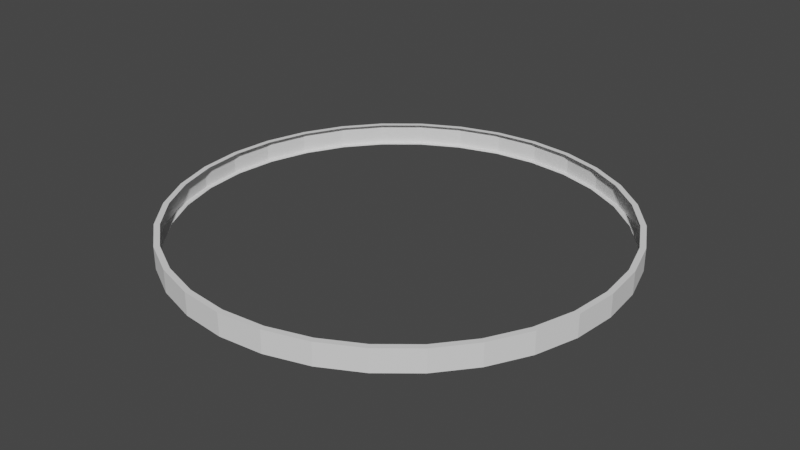 # Source: Ring.blend  (saved by Blender 2.82.7; exported with 4.5.12 LTS)
import bpy
from mathutils import Matrix  # noqa: F401  (used for matrix-valued properties, if any)

bpy.ops.wm.read_factory_settings(use_empty=True)
scene = bpy.context.scene
scene.name = 'Scene'

# ---- collections
col_collection = bpy.data.collections.new('Collection'); scene.collection.children.link(col_collection)

# ---- world
world_world = bpy.data.worlds.new('World'); scene.world = world_world
world_world.use_nodes = True; world_world.node_tree.nodes.clear()
_N = world_world.node_tree.nodes; _L = world_world.node_tree.links
n0 = _N.new('ShaderNodeOutputWorld'); n0.name = 'World Output'; n0.location = (300, 300)
n1 = _N.new('ShaderNodeBackground'); n1.name = 'Background'; n1.location = (10, 300)
n1.inputs[0].default_value = (0.05088, 0.05088, 0.05088, 1.0)
_L.new(n1.outputs[0], n0.inputs[0])
n0.is_active_output = True
world_world.color = (0.05088, 0.05088, 0.05088)
world_world.use_sun_shadow = False
world_world.sun_shadow_jitter_overblur = 0.0

# ---- meshes
me_cylinder_001 = bpy.data.meshes.new('Cylinder.001')
me_cylinder_001.from_pydata([(0.0, 0.9, -1.0), (0.0, 0.9, 1.0), (0.1756, 0.8827, -1.0), (0.3444, 0.8315, -1.0), (0.3444, 0.8315, 1.0), (0.5, 0.7483, -1.0), (0.6364, 0.6364, -1.0), (0.6364, 0.6364, 1.0), (0.7483, 0.5, -1.0), (0.7483, 0.5, 1.0), (0.8315, 0.3444, 1.0), (0.8827, 0.1756, -1.0), (0.9, 6.795e-08, -1.0), (0.9, 6.795e-08, 1.0), (0.7483, -0.5, 1.0), (0.6364, -0.6364, -1.0), (0.3444, -0.8315, 1.0), (0.1756, -0.8827, -1.0), (-2.933e-07, -0.9, 1.0), (-0.1756, -0.8827, -1.0), (-0.3444, -0.8315, 1.0), (-0.5, -0.7483, -1.0), (-0.7483, -0.5, -1.0), (-0.8315, -0.3444, 1.0), (-0.8827, -0.1756, -1.0), (-0.9, 8.69e-07, -1.0), (-0.7483, 0.5, -1.0), (-0.5, 0.7483, 1.0), (-0.3444, 0.8315, -1.0), (-0.3444, 0.8315, 1.0), (-0.1756, 0.8827, -1.0), (-0.1756, 0.8827, 1.0), (0.0, 1.0, -1.0), (0.0, 1.0, 1.0), (0.1951, 0.9808, -1.0), (0.1951, 0.9808, 1.0), (0.3827, 0.9239, -1.0), (0.3827, 0.9239, 1.0), (0.5556, 0.8315, -1.0), (0.5556, 0.8315, 1.0), (0.7071, 0.7071, -1.0), (0.7071, 0.7071, 1.0), (0.8315, 0.5556, -1.0), (0.8315, 0.5556, 1.0), (0.9239, 0.3827, -1.0), (0.9239, 0.3827, 1.0), (0.9808, 0.1951, -1.0), (0.9808, 0.1951, 1.0), (1.0, 7.55e-08, -1.0), (1.0, 7.55e-08, 1.0), (0.9808, -0.1951, -1.0), (0.9808, -0.1951, 1.0), (0.9239, -0.3827, -1.0), (0.9239, -0.3827, 1.0), (0.8315, -0.5556, -1.0), (0.8315, -0.5556, 1.0), (0.7071, -0.7071, -1.0), (0.7071, -0.7071, 1.0), (0.5556, -0.8315, -1.0), (0.5556, -0.8315, 1.0), (0.3827, -0.9239, -1.0), (0.3827, -0.9239, 1.0), (0.1951, -0.9808, -1.0), (0.1951, -0.9808, 1.0), (-3.258e-07, -1.0, -1.0), (-3.258e-07, -1.0, 1.0), (-0.1951, -0.9808, -1.0), (-0.1951, -0.9808, 1.0), (-0.3827, -0.9239, -1.0), (-0.3827, -0.9239, 1.0), (-0.5556, -0.8315, -1.0), (-0.5556, -0.8315, 1.0), (-0.7071, -0.7071, -1.0), (-0.7071, -0.7071, 1.0), (-0.8315, -0.5556, -1.0), (-0.8315, -0.5556, 1.0), (-0.9239, -0.3827, -1.0), (-0.9239, -0.3827, 1.0), (-0.9808, -0.1951, -1.0), (-0.9808, -0.1951, 1.0), (-1.0, 9.656e-07, -1.0), (-1.0, 9.656e-07, 1.0), (-0.9808, 0.1951, -1.0), (-0.9808, 0.1951, 1.0), (-0.9239, 0.3827, -1.0), (-0.9239, 0.3827, 1.0), (-0.8315, 0.5556, -1.0), (-0.8315, 0.5556, 1.0), (-0.7071, 0.7071, -1.0), (-0.7071, 0.7071, 1.0), (-0.5556, 0.8315, -1.0), (-0.5556, 0.8315, 1.0), (-0.3827, 0.9239, -1.0), (-0.3827, 0.9239, 1.0), (-0.1951, 0.9808, -1.0), (-0.1951, 0.9808, 1.0), (-0.7789, 0.4427, 1.0), (-0.8638, 0.2378, 1.0), (0.2196, 0.8563, 1.0), (0.8638, -0.2378, 1.0), (0.8936, 0.06466, -1.0), (0.8504, 0.2822, -1.0), (-0.8504, -0.2822, -1.0), (-0.8936, -0.06466, -1.0), (-0.4557, 0.7571, 1.0), (-0.01107, 0.7608, 1.0), (0.7789, -0.4427, 1.0), (0.8315, 0.08178, 1.0), (0.8596, -0.05936, 1.0), (-0.4502, -0.7608, 1.0), (-0.8315, 0.1596, 1.0), (0.7108, -0.5251, 1.0), (0.2131, -0.8576, 1.0), (0.5301, -0.5458, 1.0), (0.7608, 0.01107, 1.0), (-0.3444, 0.8315, -1.0), (-0.7608, 0.4502, 1.0), (-0.4604, -0.7363, 1.0), (-0.3763, 0.7996, -1.0), (-0.4282, 0.7477, -1.0), (-0.2932, 0.834, -1.0), (-0.53, 0.6459, -1.0), (-0.3079, 0.812, -1.0), (-0.8827, -0.0483, -1.0), (-0.3292, 0.7801, -1.0), (0.8467, -0.005644, -1.0), (-0.6264, -0.4319, -1.0), (-0.3763, -0.7996, -1.0), (-0.7996, -0.3763, -1.0), (0.3079, -0.812, -1.0), (-0.06465, 0.8936, -1.0), (-0.5, 0.7483, 1.0), (0.2378, 0.8638, 1.0), (0.8936, 0.06466, -1.0), (-0.8315, -0.3444, -1.0), (0.2822, -0.8504, -1.0), (-0.3444, -0.8315, -1.0), (0.4611, 0.7691, -1.0), (0.3022, 0.8443, -1.0), (0.2293, 0.8664, 0.7276), (0.2178, 0.8699, 1.0), (0.1317, 0.887, -1.0), (0.0439, 0.8957, 1.0), (0.7203, 0.5341, -1.0), (0.2463, -0.8613, -0.3254), (0.3022, -0.8443, 1.0), (0.2178, -0.8699, -1.0), (0.7691, 0.4611, 1.0), (0.8107, 0.3833, -1.0), (-0.4611, -0.7691, -1.0), (-0.3444, -0.8315, -1.0), (-0.4611, -0.7691, -1.0), (-0.887, -0.1317, 1.0), (-0.8957, -0.04389, -1.0), (-0.3833, 0.8107, -1.0), (-0.4611, 0.7691, 1.0), (-0.4611, 0.7691, 1.0), (0.887, -0.1317, -1.0), (0.8957, -0.0439, 1.0), (0.6644, -0.6023, -1.0), (0.7203, -0.5341, 1.0), (-0.5341, 0.7203, -1.0), (-0.5682, 0.6924, 0.0001754), (-0.6023, 0.6644, 1.0), (-0.5, 0.7483, 1.0), (0.8945, 0.05585, -0.7276), (0.887, 0.1317, 1.0), (0.8957, 0.0439, -1.0), (0.8443, 0.3022, 1.0), (0.8699, 0.2178, -1.0), (-0.8443, -0.3022, 1.0), (-0.8699, -0.2178, -1.0), (-0.8315, -0.3444, -1.0), (-0.8107, -0.3833, -1.0), (-0.8107, -0.3833, -1.0), (-0.3022, -0.8443, -1.0), (-0.2293, -0.8664, 0.7276), (-0.1317, 0.887, 1.0), (-0.04389, 0.8957, -1.0), (-0.04389, 0.8957, -1.0), (-0.3022, 0.8443, 1.0), (-0.2178, 0.8699, -1.0), (-0.2178, 0.8699, -1.0), (-0.2178, 0.8699, -1.0), (-0.9008, 0.3731, 1.0), (-0.9008, 0.3731, -1.0), (-0.8107, 0.5417, 1.0), (-0.8107, 0.5417, -1.0), (0.3731, 0.9008, 1.0), (0.3731, 0.9008, -1.0), (0.1902, 0.9563, 1.0), (0.1902, 0.9563, -1.0), (-0.9563, 0.1902, 1.0), (-0.9563, 0.1902, -1.0), (0.6894, 0.6894, 1.0), (0.6894, 0.6894, -1.0), (0.5417, -0.8107, 1.0), (0.5417, -0.8107, -1.0), (0.3731, -0.9008, 1.0), (0.3731, -0.9008, -1.0), (0.8107, 0.5417, 1.0), (0.8107, 0.5417, -1.0), (0.1902, -0.9563, 1.0), (0.1902, -0.9563, -1.0), (-0.3731, -0.9008, 1.0), (-0.3731, -0.9008, -1.0), (-0.975, 9.415e-07, 1.0), (-0.975, 9.415e-07, -1.0), (-0.3731, 0.9008, 1.0), (-0.3731, 0.9008, -1.0), (-0.3731, 0.9008, -1.0), (-0.5417, -0.8107, 1.0), (-0.5417, -0.8107, -1.0), (0.9563, -0.1902, 1.0), (0.9563, -0.1902, -1.0), (0.6894, -0.6894, 1.0), (0.6894, -0.6894, -1.0), (0.9008, -0.3731, 1.0), (0.9008, -0.3731, -1.0), (0.975, 7.361e-08, 1.0), (0.975, 7.361e-08, -1.0), (-0.6894, 0.6894, 1.0), (-0.6894, 0.6894, -1.0), (-0.5417, 0.8107, 1.0), (-0.5417, 0.8107, -1.0), (-3.177e-07, -0.975, 1.0), (-3.177e-07, -0.975, -1.0), (0.0, 0.975, 1.0), (0.0, 0.975, -1.0), (0.9563, 0.1902, 1.0), (0.9563, 0.1902, -1.0), (0.5417, 0.8107, 1.0), (0.5417, 0.8107, -1.0), (0.9008, 0.3731, 1.0), (0.9008, 0.3731, -1.0), (-0.9008, -0.3731, 1.0), (-0.9008, -0.3731, -1.0), (-0.8107, -0.5417, 1.0), (-0.8107, -0.5417, -1.0), (-0.9563, -0.1902, 1.0), (-0.9563, -0.1902, -1.0), (-0.6894, -0.6894, 1.0), (-0.6894, -0.6894, -1.0), (-0.1902, -0.9563, 1.0), (-0.1902, -0.9563, -1.0), (0.8107, -0.5417, 1.0), (0.8107, -0.5417, -1.0), (-0.1902, 0.9563, 1.0), (-0.1902, 0.9563, -1.0)], [(29, 104), (4, 105), (114, 99), (20, 109), (23, 110), (20, 110), (16, 112), (106, 113), (10, 107), (4, 114), (7, 114), (96, 116), (20, 117), (4, 98), (97, 110), (20, 113), (18, 113), (30, 120), (30, 122), (103, 123), (26, 121), (30, 124), (101, 30), (100, 125), (17, 126), (19, 126), (21, 127), (17, 129), (102, 126), (3, 137), (132, 138), (132, 139), (138, 139), (139, 140), (141, 142), (6, 143), (8, 143), (135, 144), (135, 146), (148, 147), (144, 145), (146, 144), (17, 146), (150, 151), (150, 149), (152, 153), (156, 155), (156, 154), (21, 151), (149, 151), (157, 158), (159, 160), (161, 162), (162, 163), (131, 161), (131, 162), (164, 156), (133, 165), (133, 167), (169, 168), (5, 137), (165, 166), (167, 165), (12, 167), (101, 11), (134, 170), (134, 171), (134, 172), (172, 173), (172, 174), (173, 174), (22, 174), (171, 170), (24, 171), (103, 25), (175, 176), (19, 175), (136, 150), (136, 175), (1, 177), (178, 179), (0, 179), (31, 177), (130, 178), (130, 179), (180, 181), (181, 182), (182, 183), (115, 182), (141, 2), (142, 1), (159, 15), (160, 14), (154, 28), (156, 27), (147, 9), (158, 13)], [(32, 33, 35, 34), (34, 35, 37, 36), (36, 37, 39, 38), (38, 39, 41, 40), (40, 41, 43, 42), (42, 43, 45, 44), (44, 45, 47, 46), (46, 47, 49, 48), (48, 49, 51, 50), (50, 51, 53, 52), (52, 53, 55, 54), (54, 55, 57, 56), (56, 57, 59, 58), (58, 59, 61, 60), (60, 61, 63, 62), (62, 63, 65, 64), (64, 65, 67, 66), (66, 67, 69, 68), (68, 69, 71, 70), (70, 71, 73, 72), (72, 73, 75, 74), (74, 75, 77, 76), (76, 77, 79, 78), (78, 79, 81, 80), (80, 81, 83, 82), (82, 83, 85, 84), (84, 85, 87, 86), (86, 87, 89, 88), (88, 89, 91, 90), (90, 91, 93, 92), (35, 33, 95, 93, 91, 89, 87, 85, 83, 81, 206, 192, 184, 186, 221, 223, 208, 247, 227, 190, 188, 231, 194, 200, 233, 229, 219, 49, 47, 45, 43, 41, 39, 37), (92, 93, 95, 94), (94, 95, 33, 32), (32, 34, 36, 38, 40, 42, 44, 46, 48, 220, 230, 234, 201, 195, 232, 189, 191, 228, 248, 210, 209, 224, 222, 187, 185, 193, 207, 80, 82, 84, 86, 88, 90, 92, 94), (49, 219, 213, 217, 245, 215, 196, 198, 202, 225, 243, 204, 211, 241, 237, 235, 239, 206, 81, 79, 77, 75, 73, 71, 69, 67, 65, 63, 61, 59, 57, 55, 53, 51), (80, 207, 240, 236, 238, 242, 212, 205, 244, 226, 203, 199, 197, 216, 246, 218, 214, 220, 48, 50, 52, 54, 56, 58, 60, 62, 64, 66, 68, 70, 72, 74, 76, 78)])
_uv = me_cylinder_001.uv_layers.new(name='UVMap')
_uv.uv.foreach_set('vector', [1.0, 0.5, 1.0, 1.0, 0.9688, 1.0, 0.9688, 0.5, 0.9688, 0.5, 0.9688, 1.0, 0.9375, 1.0, 0.9375, 0.5, 0.9375, 0.5, 0.9375, 1.0, 0.9062, 1.0, 0.9062, 0.5, 0.9062, 0.5, 0.9062, 1.0, 0.875, 1.0, 0.875, 0.5, 0.875, 0.5, 0.875, 1.0, 0.8438, 1.0, 0.8438, 0.5, 0.8438, 0.5, 0.8438, 1.0, 0.8125, 1.0, 0.8125, 0.5, 0.8125, 0.5, 0.8125, 1.0, 0.7812, 1.0, 0.7812, 0.5, 0.7812, 0.5, 0.7812, 1.0, 0.75, 1.0, 0.75, 0.5, 0.75, 0.5, 0.75, 1.0, 0.7188, 1.0, 0.7188, 0.5, 0.7188, 0.5, 0.7188, 1.0, 0.6875, 1.0, 0.6875, 0.5, 0.6875, 0.5, 0.6875, 1.0, 0.6562, 1.0, 0.6562, 0.5, 0.6562, 0.5, 0.6562, 1.0, 0.625, 1.0, 0.625, 0.5, 0.625, 0.5, 0.625, 1.0, 0.5938, 1.0, 0.5938, 0.5, 0.5938, 0.5, 0.5938, 1.0, 0.5625, 1.0, 0.5625, 0.5, 0.5625, 0.5, 0.5625, 1.0, 0.5312, 1.0, 0.5312, 0.5, 0.5312, 0.5, 0.5312, 1.0, 0.5, 1.0, 0.5, 0.5, 0.5, 0.5, 0.5, 1.0, 0.4688, 1.0, 0.4688, 0.5, 0.4688, 0.5, 0.4688, 1.0, 0.4375, 1.0, 0.4375, 0.5, 0.4375, 0.5, 0.4375, 1.0, 0.4062, 1.0, 0.4062, 0.5, 0.4062, 0.5, 0.4062, 1.0, 0.375, 1.0, 0.375, 0.5, 0.375, 0.5, 0.375, 1.0, 0.3438, 1.0, 0.3438, 0.5, 0.3438, 0.5, 0.3438, 1.0, 0.3125, 1.0, 0.3125, 0.5, 0.3125, 0.5, 0.3125, 1.0, 0.2812, 1.0, 0.2812, 0.5, 0.2812, 0.5, 0.2812, 1.0, 0.25, 1.0, 0.25, 0.5, 0.25, 0.5, 0.25, 1.0, 0.2188, 1.0, 0.2188, 0.5, 0.2188, 0.5, 0.2188, 1.0, 0.1875, 1.0, 0.1875, 0.5, 0.1875, 0.5, 0.1875, 1.0, 0.1562, 1.0, 0.1562, 0.5, 0.1562, 0.5, 0.1562, 1.0, 0.125, 1.0, 0.125, 0.5, 0.125, 0.5, 0.125, 1.0, 0.09375, 1.0, 0.09375, 0.5, 0.09375, 0.5, 0.09375, 1.0, 0.0625, 1.0, 0.0625, 0.5, 0.2968, 0.4854, 0.25, 0.49, 0.2032, 0.4854, 0.1582, 0.4717, 0.1167, 0.4496, 0.08029, 0.4197, 0.05045, 0.3833, 0.02827, 0.3418, 0.01461, 0.2968, 0.01, 0.25, 0.016, 0.25, 0.0205, 0.2957, 0.03381, 0.3395, 0.05544, 0.38, 0.08454, 0.4155, 0.12, 0.4446, 0.1605, 0.4662, 0.2043, 0.4795, 0.25, 0.484, 0.2957, 0.4795, 0.3395, 0.4662, 0.38, 0.4446, 0.4155, 0.4155, 0.4446, 0.38, 0.4662, 0.3395, 0.4795, 0.2957, 0.484, 0.25, 0.49, 0.25, 0.4854, 0.2968, 0.4717, 0.3418, 0.4496, 0.3833, 0.4197, 0.4197, 0.3833, 0.4496, 0.3418, 0.4717, 0.0625, 0.5, 0.0625, 1.0, 0.03125, 1.0, 0.03125, 0.5, 0.03125, 0.5, 0.03125, 1.0, 0.0, 1.0, 0.0, 0.5, 0.75, 0.49, 0.7968, 0.4854, 0.8418, 0.4717, 0.8833, 0.4496, 0.9197, 0.4197, 0.9496, 0.3833, 0.9717, 0.3418, 0.9854, 0.2968, 0.99, 0.25, 0.984, 0.25, 0.9795, 0.2957, 0.9662, 0.3395, 0.9446, 0.38, 0.9155, 0.4155, 0.88, 0.4446, 0.8396, 0.4662, 0.7957, 0.4795, 0.75, 0.484, 0.7043, 0.4795, 0.6605, 0.4662, 0.6605, 0.4662, 0.62, 0.4446, 0.5845, 0.4155, 0.5554, 0.38, 0.5338, 0.3395, 0.5205, 0.2956, 0.516, 0.25, 0.51, 0.25, 0.5146, 0.2968, 0.5283, 0.3418, 0.5504, 0.3833, 0.5803, 0.4197, 0.6167, 0.4496, 0.6582, 0.4717, 0.7032, 0.4854, 0.49, 0.25, 0.484, 0.25, 0.4795, 0.2043, 0.4662, 0.1605, 0.4446, 0.12, 0.4155, 0.08454, 0.38, 0.05544, 0.3395, 0.03381, 0.2957, 0.0205, 0.25, 0.016, 0.2043, 0.0205, 0.1605, 0.03381, 0.12, 0.05544, 0.08454, 0.08454, 0.05544, 0.12, 0.03381, 0.1605, 0.0205, 0.2043, 0.016, 0.25, 0.01, 0.25, 0.01461, 0.2032, 0.02827, 0.1582, 0.05045, 0.1167, 0.08029, 0.08029, 0.1167, 0.05045, 0.1582, 0.02827, 0.2032, 0.01461, 0.25, 0.01, 0.2968, 0.01461, 0.3418, 0.02827, 0.3833, 0.05045, 0.4197, 0.08029, 0.4496, 0.1167, 0.4717, 0.1582, 0.4854, 0.2032, 0.51, 0.25, 0.516, 0.25, 0.5205, 0.2043, 0.5338, 0.1605, 0.5554, 0.12, 0.5845, 0.08454, 0.62, 0.05544, 0.6605, 0.03381, 0.7043, 0.0205, 0.75, 0.016, 0.7957, 0.0205, 0.8395, 0.03381, 0.88, 0.05544, 0.9155, 0.08454, 0.9446, 0.12, 0.9662, 0.1605, 0.9795, 0.2043, 0.984, 0.25, 0.99, 0.25, 0.9854, 0.2032, 0.9717, 0.1582, 0.9496, 0.1167, 0.9197, 0.08029, 0.8833, 0.05045, 0.8418, 0.02827, 0.7968, 0.01461, 0.75, 0.01, 0.7032, 0.01461, 0.6582, 0.02827, 0.6167, 0.05045, 0.5803, 0.08029, 0.5504, 0.1167, 0.5283, 0.1582, 0.5146, 0.2032])
me_cylinder_001.use_remesh_fix_poles = True
me_cylinder_001.use_remesh_preserve_attributes = False
me_cylinder_001.use_mirror_vertex_groups = False
me_cylinder_001.update()

# ---- objects
ob_cylinder_001 = bpy.data.objects.new('Cylinder.001', me_cylinder_001)

# ---- transforms, parenting, visibility, modifiers, constraints
ob_cylinder_001.location = (0.0, 0.0, 0.0)
ob_cylinder_001.scale = (10.0, 10.0, 0.5)
ob_cylinder_001.lineart.crease_threshold = 0.0

# ---- collection membership
col_collection.objects.link(ob_cylinder_001)

# ---- scene / render settings (as saved in the file)
scene.frame_start = 1; scene.frame_end = 250; scene.frame_set(1)
scene.render.engine = 'BLENDER_EEVEE_NEXT'
scene.cycles.use_denoising = False
scene.cycles.samples = 128
scene.cycles.sampling_pattern = 'TABULATED_SOBOL'
scene.cycles.use_adaptive_sampling = False
scene.cycles.use_light_tree = False
scene.view_settings.view_transform = 'Filmic'
bpy.context.view_layer.update()

# ---- added for rendering (the .blend has no active camera and no usable light): camera, sun
cam_auto = bpy.data.cameras.new('AutoCamera')
cam_auto.lens = 50.0
cam_auto.sensor_width = 36.0
cam_auto.clip_end = 1000.0
ob_auto_camera = bpy.data.objects.new('AutoCamera', cam_auto)
scene.collection.objects.link(ob_auto_camera)
ob_auto_camera.location = (26.1857, -31.4228, 20.9485)
ob_auto_camera.rotation_euler = (1.09748, -7.21219e-08, 0.694738)
scene.camera = ob_auto_camera
light_auto_sun = bpy.data.lights.new('AutoSun', 'SUN')
light_auto_sun.energy = 3.0
light_auto_sun.angle = 0.0523599
ob_auto_sun = bpy.data.objects.new('AutoSun', light_auto_sun)
scene.collection.objects.link(ob_auto_sun)
ob_auto_sun.rotation_euler = (0.872665, 0.174533, 0.523599)
bpy.context.view_layer.update()
